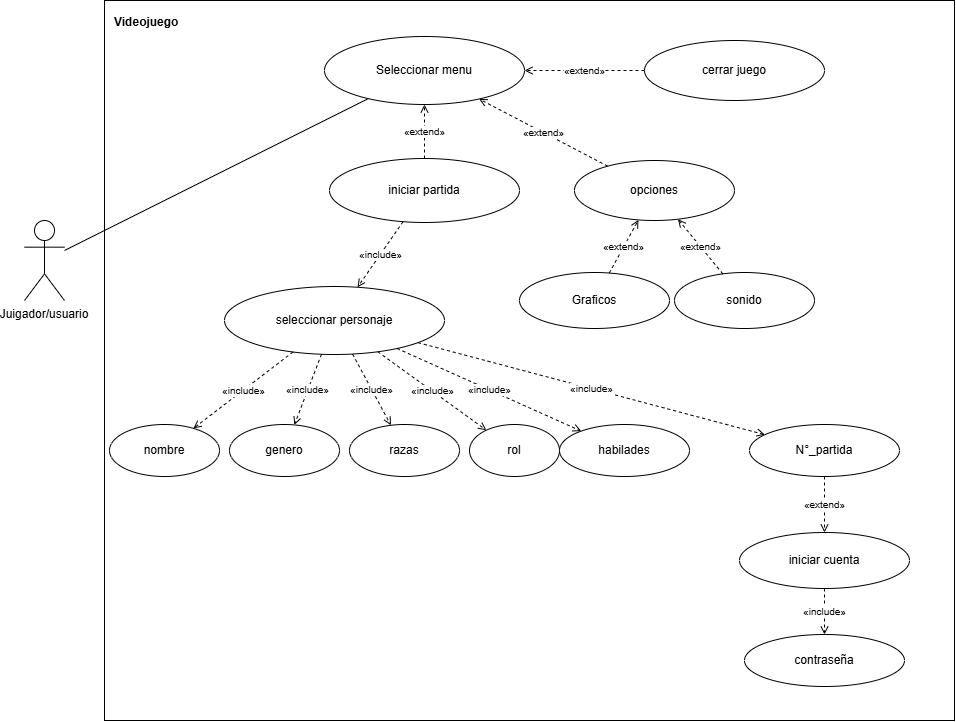

The diagram above was exported from draw.io. Its source (the exported page's mxGraphModel, read from the mxfile embedded in the PNG):
<mxGraphModel dx="966" dy="788" grid="1" gridSize="10" guides="1" tooltips="1" connect="1" arrows="1" fold="1" page="1" pageScale="1" pageWidth="1000" pageHeight="820" math="0" shadow="0">
  <root>
    <mxCell id="0" />
    <mxCell id="1" parent="0" />
    <mxCell id="sysbox1" parent="1" style="rounded=0;whiteSpace=wrap;html=1;verticalAlign=top;align=left;spacingLeft=8;spacingTop=8;fillColor=none;fontStyle=1" value="Videojuego" vertex="1">
      <mxGeometry height="720" width="850" x="110" y="40" as="geometry" />
    </mxCell>
    <mxCell id="actor1" parent="1" style="shape=umlActor;whiteSpace=wrap;html=1;verticalLabelPosition=bottom;verticalAlign=top;outlineConnect=0;" value="Juigador/usuario" vertex="1">
      <mxGeometry height="80" width="40" x="30" y="260" as="geometry" />
    </mxCell>
    <mxCell id="uc1" parent="1" style="ellipse;whiteSpace=wrap;html=1;" value="Seleccionar menu" vertex="1">
      <mxGeometry height="68" width="200" x="330" y="76" as="geometry" />
    </mxCell>
    <mxCell id="uc2" parent="1" style="ellipse;whiteSpace=wrap;html=1;" value="cerrar juego" vertex="1">
      <mxGeometry height="60" width="180" x="650" y="80" as="geometry" />
    </mxCell>
    <mxCell id="uc3" parent="1" style="ellipse;whiteSpace=wrap;html=1;" value="iniciar partida" vertex="1">
      <mxGeometry height="64" width="190" x="335" y="198" as="geometry" />
    </mxCell>
    <mxCell id="uc4" parent="1" style="ellipse;whiteSpace=wrap;html=1;" value="opciones" vertex="1">
      <mxGeometry height="60" width="160" x="580" y="200" as="geometry" />
    </mxCell>
    <mxCell id="uc5" parent="1" style="ellipse;whiteSpace=wrap;html=1;" value="Graficos" vertex="1">
      <mxGeometry height="56" width="150" x="525" y="312" as="geometry" />
    </mxCell>
    <mxCell id="uc6" parent="1" style="ellipse;whiteSpace=wrap;html=1;" value="sonido" vertex="1">
      <mxGeometry height="56" width="140" x="680" y="312" as="geometry" />
    </mxCell>
    <mxCell id="uc7" parent="1" style="ellipse;whiteSpace=wrap;html=1;" value="seleccionar personaje" vertex="1">
      <mxGeometry height="68" width="220" x="230" y="326" as="geometry" />
    </mxCell>
    <mxCell id="uc8" parent="1" style="ellipse;whiteSpace=wrap;html=1;" value="nombre" vertex="1">
      <mxGeometry height="52" width="110" x="115" y="464" as="geometry" />
    </mxCell>
    <mxCell id="uc9" parent="1" style="ellipse;whiteSpace=wrap;html=1;" value="genero" vertex="1">
      <mxGeometry height="52" width="110" x="235" y="464" as="geometry" />
    </mxCell>
    <mxCell id="uc10" parent="1" style="ellipse;whiteSpace=wrap;html=1;" value="razas" vertex="1">
      <mxGeometry height="52" width="110" x="355" y="464" as="geometry" />
    </mxCell>
    <mxCell id="uc11" parent="1" style="ellipse;whiteSpace=wrap;html=1;" value="rol" vertex="1">
      <mxGeometry height="52" width="90" x="475" y="464" as="geometry" />
    </mxCell>
    <mxCell id="uc12" parent="1" style="ellipse;whiteSpace=wrap;html=1;" value="habilades" vertex="1">
      <mxGeometry height="52" width="130" x="565" y="464" as="geometry" />
    </mxCell>
    <mxCell id="uc13" parent="1" style="ellipse;whiteSpace=wrap;html=1;" value="N°_partida" vertex="1">
      <mxGeometry height="52" width="150" x="755" y="464" as="geometry" />
    </mxCell>
    <mxCell id="uc14" parent="1" style="ellipse;whiteSpace=wrap;html=1;" value="iniciar cuenta" vertex="1">
      <mxGeometry height="56" width="170" x="745" y="572" as="geometry" />
    </mxCell>
    <mxCell id="uc15" parent="1" style="ellipse;whiteSpace=wrap;html=1;" value="contraseña" vertex="1">
      <mxGeometry height="52" width="160" x="750" y="674" as="geometry" />
    </mxCell>
    <mxCell id="e1" edge="1" parent="1" source="actor1" style="endArrow=none;html=1;rounded=0;" target="uc1">
      <mxGeometry relative="1" as="geometry" />
    </mxCell>
    <mxCell id="e2" edge="1" parent="1" source="uc2" style="endArrow=open;endFill=0;dashed=1;html=1;fontSize=10;" target="uc1" value="«extend»">
      <mxGeometry relative="1" as="geometry" />
    </mxCell>
    <mxCell id="e3" edge="1" parent="1" source="uc3" style="endArrow=open;endFill=0;dashed=1;html=1;fontSize=10;" target="uc1" value="«extend»">
      <mxGeometry relative="1" as="geometry" />
    </mxCell>
    <mxCell id="e4" edge="1" parent="1" source="uc4" style="endArrow=open;endFill=0;dashed=1;html=1;fontSize=10;" target="uc1" value="«extend»">
      <mxGeometry relative="1" as="geometry" />
    </mxCell>
    <mxCell id="e5" edge="1" parent="1" source="uc5" style="endArrow=open;endFill=0;dashed=1;html=1;fontSize=10;" target="uc4" value="«extend»">
      <mxGeometry relative="1" as="geometry" />
    </mxCell>
    <mxCell id="e6" edge="1" parent="1" source="uc6" style="endArrow=open;endFill=0;dashed=1;html=1;fontSize=10;" target="uc4" value="«extend»">
      <mxGeometry relative="1" as="geometry" />
    </mxCell>
    <mxCell id="e7" edge="1" parent="1" source="uc3" style="endArrow=open;endFill=0;dashed=1;html=1;fontSize=10;" target="uc7" value="«include»">
      <mxGeometry relative="1" as="geometry" />
    </mxCell>
    <mxCell id="e8" edge="1" parent="1" source="uc7" style="endArrow=open;endFill=0;dashed=1;html=1;fontSize=10;" target="uc8" value="«include»">
      <mxGeometry relative="1" as="geometry" />
    </mxCell>
    <mxCell id="e9" edge="1" parent="1" source="uc7" style="endArrow=open;endFill=0;dashed=1;html=1;fontSize=10;" target="uc9" value="«include»">
      <mxGeometry relative="1" as="geometry" />
    </mxCell>
    <mxCell id="e10" edge="1" parent="1" source="uc7" style="endArrow=open;endFill=0;dashed=1;html=1;fontSize=10;" target="uc10" value="«include»">
      <mxGeometry relative="1" as="geometry" />
    </mxCell>
    <mxCell id="e11" edge="1" parent="1" source="uc7" style="endArrow=open;endFill=0;dashed=1;html=1;fontSize=10;" target="uc11" value="«include»">
      <mxGeometry relative="1" as="geometry" />
    </mxCell>
    <mxCell id="e12" edge="1" parent="1" source="uc7" style="endArrow=open;endFill=0;dashed=1;html=1;fontSize=10;" target="uc12" value="«include»">
      <mxGeometry relative="1" as="geometry" />
    </mxCell>
    <mxCell id="e13" edge="1" parent="1" source="uc7" style="endArrow=open;endFill=0;dashed=1;html=1;fontSize=10;" target="uc13" value="«include»">
      <mxGeometry relative="1" as="geometry" />
    </mxCell>
    <mxCell id="e14" edge="1" parent="1" source="uc13" style="endArrow=open;endFill=0;dashed=1;html=1;fontSize=10;" target="uc14" value="«extend»">
      <mxGeometry relative="1" as="geometry" />
    </mxCell>
    <mxCell id="e15" edge="1" parent="1" source="uc14" style="endArrow=open;endFill=0;dashed=1;html=1;fontSize=10;" target="uc15" value="«include»">
      <mxGeometry relative="1" as="geometry" />
    </mxCell>
  </root>
</mxGraphModel>